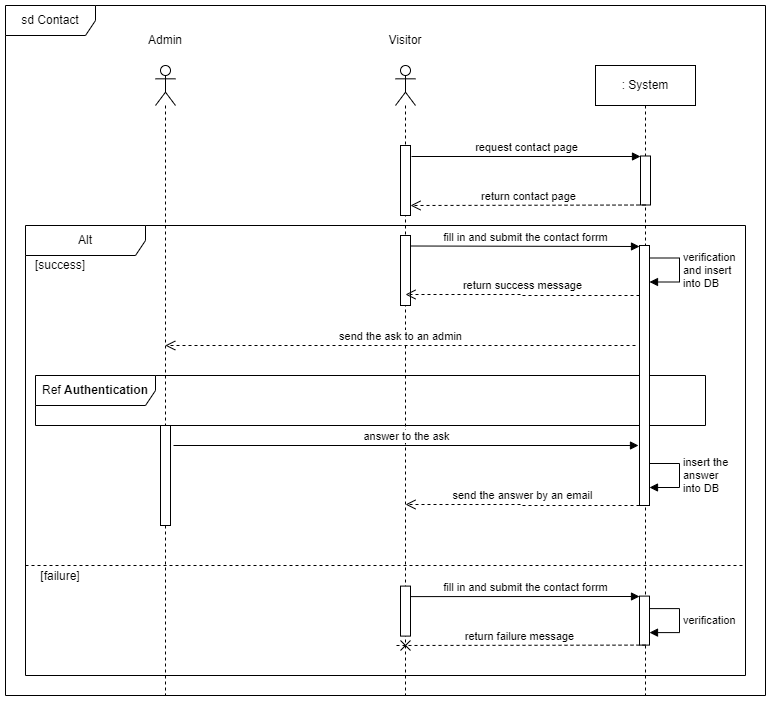

The diagram above was exported from draw.io. Its source (the exported page's mxGraphModel, read from the mxfile embedded in the PNG):
<mxGraphModel dx="1420" dy="717" grid="1" gridSize="10" guides="1" tooltips="1" connect="1" arrows="1" fold="1" page="1" pageScale="1" pageWidth="827" pageHeight="1169" math="0" shadow="0">
  <root>
    <mxCell id="JK-zTLVAJDfIgL0-wa4p-0" />
    <mxCell id="JK-zTLVAJDfIgL0-wa4p-1" parent="JK-zTLVAJDfIgL0-wa4p-0" />
    <mxCell id="IskyRXlKoInyNHv3wAG6-0" value="sd Contact" style="shape=umlFrame;whiteSpace=wrap;html=1;pointerEvents=0;width=90;height=30;" parent="JK-zTLVAJDfIgL0-wa4p-1" vertex="1">
      <mxGeometry x="40" y="40" width="760" height="690" as="geometry" />
    </mxCell>
    <mxCell id="IskyRXlKoInyNHv3wAG6-1" value="" style="shape=umlLifeline;perimeter=lifelinePerimeter;whiteSpace=wrap;html=1;container=1;dropTarget=0;collapsible=0;recursiveResize=0;outlineConnect=0;portConstraint=eastwest;newEdgeStyle={&quot;edgeStyle&quot;:&quot;elbowEdgeStyle&quot;,&quot;elbow&quot;:&quot;vertical&quot;,&quot;curved&quot;:0,&quot;rounded&quot;:0};participant=umlActor;" parent="JK-zTLVAJDfIgL0-wa4p-1" vertex="1">
      <mxGeometry x="190" y="100" width="20" height="630" as="geometry" />
    </mxCell>
    <mxCell id="IskyRXlKoInyNHv3wAG6-2" value="Visitor" style="text;html=1;strokeColor=none;fillColor=none;align=center;verticalAlign=middle;whiteSpace=wrap;rounded=0;" parent="JK-zTLVAJDfIgL0-wa4p-1" vertex="1">
      <mxGeometry x="410" y="60" width="60" height="30" as="geometry" />
    </mxCell>
    <mxCell id="IskyRXlKoInyNHv3wAG6-3" value="" style="shape=umlLifeline;perimeter=lifelinePerimeter;whiteSpace=wrap;html=1;container=1;dropTarget=0;collapsible=0;recursiveResize=0;outlineConnect=0;portConstraint=eastwest;newEdgeStyle={&quot;edgeStyle&quot;:&quot;elbowEdgeStyle&quot;,&quot;elbow&quot;:&quot;vertical&quot;,&quot;curved&quot;:0,&quot;rounded&quot;:0};participant=umlActor;" parent="JK-zTLVAJDfIgL0-wa4p-1" vertex="1">
      <mxGeometry x="430" y="100" width="20" height="630" as="geometry" />
    </mxCell>
    <mxCell id="vqXpNIME6Ncj2v8eHKsc-0" value="" style="html=1;points=[];perimeter=orthogonalPerimeter;outlineConnect=0;targetShapes=umlLifeline;portConstraint=eastwest;newEdgeStyle={&quot;edgeStyle&quot;:&quot;elbowEdgeStyle&quot;,&quot;elbow&quot;:&quot;vertical&quot;,&quot;curved&quot;:0,&quot;rounded&quot;:0};" parent="IskyRXlKoInyNHv3wAG6-3" vertex="1">
      <mxGeometry x="5" y="170" width="10" height="70" as="geometry" />
    </mxCell>
    <mxCell id="IskyRXlKoInyNHv3wAG6-4" value="Admin" style="text;html=1;strokeColor=none;fillColor=none;align=center;verticalAlign=middle;whiteSpace=wrap;rounded=0;" parent="JK-zTLVAJDfIgL0-wa4p-1" vertex="1">
      <mxGeometry x="170" y="60" width="60" height="30" as="geometry" />
    </mxCell>
    <mxCell id="IskyRXlKoInyNHv3wAG6-6" value=": System" style="shape=umlLifeline;perimeter=lifelinePerimeter;whiteSpace=wrap;html=1;container=1;dropTarget=0;collapsible=0;recursiveResize=0;outlineConnect=0;portConstraint=eastwest;newEdgeStyle={&quot;edgeStyle&quot;:&quot;elbowEdgeStyle&quot;,&quot;elbow&quot;:&quot;vertical&quot;,&quot;curved&quot;:0,&quot;rounded&quot;:0};" parent="JK-zTLVAJDfIgL0-wa4p-1" vertex="1">
      <mxGeometry x="630" y="100" width="100" height="630" as="geometry" />
    </mxCell>
    <mxCell id="KjE_34do1AN5xpRK64pj-1" value="" style="html=1;points=[];perimeter=orthogonalPerimeter;outlineConnect=0;targetShapes=umlLifeline;portConstraint=eastwest;newEdgeStyle={&quot;edgeStyle&quot;:&quot;elbowEdgeStyle&quot;,&quot;elbow&quot;:&quot;vertical&quot;,&quot;curved&quot;:0,&quot;rounded&quot;:0};" parent="IskyRXlKoInyNHv3wAG6-6" vertex="1">
      <mxGeometry x="45" y="90.5" width="10" height="49" as="geometry" />
    </mxCell>
    <mxCell id="7kc9FcbS4vAAFt6QiLeh-0" value="Ref &lt;b&gt;Authentication&lt;/b&gt;" style="shape=umlFrame;whiteSpace=wrap;html=1;pointerEvents=0;width=120;height=30;" parent="JK-zTLVAJDfIgL0-wa4p-1" vertex="1">
      <mxGeometry x="70" y="410" width="670" height="50" as="geometry" />
    </mxCell>
    <mxCell id="KjE_34do1AN5xpRK64pj-0" value="" style="html=1;points=[];perimeter=orthogonalPerimeter;outlineConnect=0;targetShapes=umlLifeline;portConstraint=eastwest;newEdgeStyle={&quot;edgeStyle&quot;:&quot;elbowEdgeStyle&quot;,&quot;elbow&quot;:&quot;vertical&quot;,&quot;curved&quot;:0,&quot;rounded&quot;:0};" parent="JK-zTLVAJDfIgL0-wa4p-1" vertex="1">
      <mxGeometry x="435" y="180" width="10" height="70" as="geometry" />
    </mxCell>
    <mxCell id="KjE_34do1AN5xpRK64pj-2" value="request contact page" style="html=1;verticalAlign=bottom;endArrow=block;edgeStyle=elbowEdgeStyle;elbow=vertical;curved=0;rounded=0;" parent="JK-zTLVAJDfIgL0-wa4p-1" target="KjE_34do1AN5xpRK64pj-1" edge="1">
      <mxGeometry relative="1" as="geometry">
        <mxPoint x="446" y="191" as="sourcePoint" />
        <mxPoint x="671" y="191" as="targetPoint" />
        <mxPoint as="offset" />
      </mxGeometry>
    </mxCell>
    <mxCell id="KjE_34do1AN5xpRK64pj-3" value="return contact page" style="html=1;verticalAlign=bottom;endArrow=open;dashed=1;endSize=8;edgeStyle=elbowEdgeStyle;elbow=vertical;curved=0;rounded=0;" parent="JK-zTLVAJDfIgL0-wa4p-1" source="KjE_34do1AN5xpRK64pj-1" edge="1">
      <mxGeometry relative="1" as="geometry">
        <mxPoint x="445" y="240" as="targetPoint" />
        <mxPoint x="690" y="240" as="sourcePoint" />
      </mxGeometry>
    </mxCell>
    <mxCell id="vqXpNIME6Ncj2v8eHKsc-1" value="" style="html=1;points=[];perimeter=orthogonalPerimeter;outlineConnect=0;targetShapes=umlLifeline;portConstraint=eastwest;newEdgeStyle={&quot;edgeStyle&quot;:&quot;elbowEdgeStyle&quot;,&quot;elbow&quot;:&quot;vertical&quot;,&quot;curved&quot;:0,&quot;rounded&quot;:0};" parent="JK-zTLVAJDfIgL0-wa4p-1" vertex="1">
      <mxGeometry x="674" y="280" width="10" height="260" as="geometry" />
    </mxCell>
    <mxCell id="vqXpNIME6Ncj2v8eHKsc-2" value="fill in and submit the contact forrm" style="html=1;verticalAlign=bottom;endArrow=block;edgeStyle=elbowEdgeStyle;elbow=vertical;curved=0;rounded=0;" parent="JK-zTLVAJDfIgL0-wa4p-1" target="vqXpNIME6Ncj2v8eHKsc-1" edge="1">
      <mxGeometry relative="1" as="geometry">
        <mxPoint x="445" y="280.5" as="sourcePoint" />
        <mxPoint x="670" y="280.5" as="targetPoint" />
        <mxPoint as="offset" />
      </mxGeometry>
    </mxCell>
    <mxCell id="BFTzYSSwNO-VZxm7_I2n-0" value="verification&lt;br&gt;and insert&lt;br&gt;into DB" style="html=1;align=left;spacingLeft=2;endArrow=block;rounded=0;edgeStyle=orthogonalEdgeStyle;curved=0;rounded=0;" parent="JK-zTLVAJDfIgL0-wa4p-1" edge="1">
      <mxGeometry relative="1" as="geometry">
        <mxPoint x="684" y="292.5" as="sourcePoint" />
        <Array as="points">
          <mxPoint x="714" y="292.5" />
          <mxPoint x="714" y="316.5" />
          <mxPoint x="684" y="316.5" />
        </Array>
        <mxPoint x="684" y="316.5" as="targetPoint" />
      </mxGeometry>
    </mxCell>
    <mxCell id="BFTzYSSwNO-VZxm7_I2n-1" value="Alt" style="shape=umlFrame;whiteSpace=wrap;html=1;pointerEvents=0;width=120;height=30;" parent="JK-zTLVAJDfIgL0-wa4p-1" vertex="1">
      <mxGeometry x="60" y="260" width="720" height="450" as="geometry" />
    </mxCell>
    <mxCell id="t8JsPaksuaNC7Jun1O_i-1" value="return success message" style="html=1;verticalAlign=bottom;endArrow=open;dashed=1;endSize=8;edgeStyle=elbowEdgeStyle;elbow=horizontal;curved=0;rounded=0;" parent="JK-zTLVAJDfIgL0-wa4p-1" edge="1">
      <mxGeometry x="0.0043" relative="1" as="geometry">
        <mxPoint x="440" y="329" as="targetPoint" />
        <mxPoint x="674" y="330" as="sourcePoint" />
        <mxPoint as="offset" />
      </mxGeometry>
    </mxCell>
    <mxCell id="C0f0Q8vmFOjBqfbOQhz7-0" value="[success]" style="text;html=1;strokeColor=none;fillColor=none;align=center;verticalAlign=middle;whiteSpace=wrap;rounded=0;" parent="JK-zTLVAJDfIgL0-wa4p-1" vertex="1">
      <mxGeometry x="60" y="290" width="70" height="20" as="geometry" />
    </mxCell>
    <mxCell id="7_4W0AJmGkqQNDTznt3r-0" value="send the ask to an admin" style="html=1;verticalAlign=bottom;endArrow=open;dashed=1;endSize=8;edgeStyle=elbowEdgeStyle;elbow=vertical;curved=0;rounded=0;" parent="JK-zTLVAJDfIgL0-wa4p-1" edge="1">
      <mxGeometry relative="1" as="geometry">
        <mxPoint x="199.75" y="380" as="targetPoint" />
        <mxPoint x="670" y="380" as="sourcePoint" />
      </mxGeometry>
    </mxCell>
    <mxCell id="7_4W0AJmGkqQNDTznt3r-2" value="" style="html=1;points=[];perimeter=orthogonalPerimeter;outlineConnect=0;targetShapes=umlLifeline;portConstraint=eastwest;newEdgeStyle={&quot;edgeStyle&quot;:&quot;elbowEdgeStyle&quot;,&quot;elbow&quot;:&quot;vertical&quot;,&quot;curved&quot;:0,&quot;rounded&quot;:0};" parent="JK-zTLVAJDfIgL0-wa4p-1" vertex="1">
      <mxGeometry x="195" y="460" width="10" height="100" as="geometry" />
    </mxCell>
    <mxCell id="7_4W0AJmGkqQNDTznt3r-3" value="" style="group" parent="JK-zTLVAJDfIgL0-wa4p-1" connectable="0" vertex="1">
      <mxGeometry x="60" y="600" width="718.92" height="80.60000000000002" as="geometry" />
    </mxCell>
    <mxCell id="t8JsPaksuaNC7Jun1O_i-0" value="" style="endArrow=none;dashed=1;html=1;rounded=0;entryX=1;entryY=0.533;entryDx=0;entryDy=0;entryPerimeter=0;" parent="7_4W0AJmGkqQNDTznt3r-3" edge="1">
      <mxGeometry width="50" height="50" relative="1" as="geometry">
        <mxPoint as="sourcePoint" />
        <mxPoint x="718.92" y="1.1368683772161603e-13" as="targetPoint" />
      </mxGeometry>
    </mxCell>
    <mxCell id="t8JsPaksuaNC7Jun1O_i-2" value="" style="html=1;points=[];perimeter=orthogonalPerimeter;outlineConnect=0;targetShapes=umlLifeline;portConstraint=eastwest;newEdgeStyle={&quot;edgeStyle&quot;:&quot;elbowEdgeStyle&quot;,&quot;elbow&quot;:&quot;vertical&quot;,&quot;curved&quot;:0,&quot;rounded&quot;:0};" parent="7_4W0AJmGkqQNDTznt3r-3" vertex="1">
      <mxGeometry x="375" y="20.600000000000023" width="10" height="50" as="geometry" />
    </mxCell>
    <mxCell id="t8JsPaksuaNC7Jun1O_i-3" value="" style="html=1;points=[];perimeter=orthogonalPerimeter;outlineConnect=0;targetShapes=umlLifeline;portConstraint=eastwest;newEdgeStyle={&quot;edgeStyle&quot;:&quot;elbowEdgeStyle&quot;,&quot;elbow&quot;:&quot;vertical&quot;,&quot;curved&quot;:0,&quot;rounded&quot;:0};" parent="7_4W0AJmGkqQNDTznt3r-3" vertex="1">
      <mxGeometry x="614" y="30.600000000000023" width="10" height="49" as="geometry" />
    </mxCell>
    <mxCell id="t8JsPaksuaNC7Jun1O_i-4" value="fill in and submit the contact forrm" style="html=1;verticalAlign=bottom;endArrow=block;edgeStyle=elbowEdgeStyle;elbow=vertical;curved=0;rounded=0;" parent="7_4W0AJmGkqQNDTznt3r-3" target="t8JsPaksuaNC7Jun1O_i-3" edge="1">
      <mxGeometry relative="1" as="geometry">
        <mxPoint x="385" y="31.100000000000023" as="sourcePoint" />
        <mxPoint x="610" y="31.100000000000023" as="targetPoint" />
        <mxPoint as="offset" />
      </mxGeometry>
    </mxCell>
    <mxCell id="t8JsPaksuaNC7Jun1O_i-5" value="verification&lt;br&gt;" style="html=1;align=left;spacingLeft=2;endArrow=block;rounded=0;edgeStyle=orthogonalEdgeStyle;curved=0;rounded=0;" parent="7_4W0AJmGkqQNDTznt3r-3" edge="1">
      <mxGeometry relative="1" as="geometry">
        <mxPoint x="624" y="43.10000000000002" as="sourcePoint" />
        <Array as="points">
          <mxPoint x="654" y="43.10000000000002" />
          <mxPoint x="654" y="67.10000000000002" />
          <mxPoint x="624" y="67.10000000000002" />
        </Array>
        <mxPoint x="624" y="67.10000000000002" as="targetPoint" />
      </mxGeometry>
    </mxCell>
    <mxCell id="t8JsPaksuaNC7Jun1O_i-6" value="return failure message" style="html=1;verticalAlign=bottom;endArrow=cross;dashed=1;endSize=8;edgeStyle=elbowEdgeStyle;elbow=vertical;curved=0;rounded=0;endFill=0;" parent="7_4W0AJmGkqQNDTznt3r-3" edge="1">
      <mxGeometry x="0.0043" relative="1" as="geometry">
        <mxPoint x="370" y="80.60000000000002" as="targetPoint" />
        <mxPoint x="620" y="79.60000000000002" as="sourcePoint" />
        <mxPoint as="offset" />
      </mxGeometry>
    </mxCell>
    <mxCell id="C0f0Q8vmFOjBqfbOQhz7-1" value="[failure]" style="text;html=1;strokeColor=none;fillColor=none;align=center;verticalAlign=middle;whiteSpace=wrap;rounded=0;" parent="7_4W0AJmGkqQNDTznt3r-3" vertex="1">
      <mxGeometry y="0.6000000000000227" width="70" height="20" as="geometry" />
    </mxCell>
    <mxCell id="7_4W0AJmGkqQNDTznt3r-4" value="answer to the ask" style="html=1;verticalAlign=bottom;endArrow=block;edgeStyle=elbowEdgeStyle;elbow=vertical;curved=0;rounded=0;" parent="JK-zTLVAJDfIgL0-wa4p-1" edge="1">
      <mxGeometry relative="1" as="geometry">
        <mxPoint x="208" y="480" as="sourcePoint" />
        <mxPoint x="673" y="480" as="targetPoint" />
        <mxPoint as="offset" />
      </mxGeometry>
    </mxCell>
    <mxCell id="7_4W0AJmGkqQNDTznt3r-5" value="insert the&lt;br&gt;answer&lt;br&gt;into DB" style="html=1;align=left;spacingLeft=2;endArrow=block;rounded=0;edgeStyle=orthogonalEdgeStyle;curved=0;rounded=0;" parent="JK-zTLVAJDfIgL0-wa4p-1" edge="1">
      <mxGeometry relative="1" as="geometry">
        <mxPoint x="684" y="498" as="sourcePoint" />
        <Array as="points">
          <mxPoint x="714" y="498" />
          <mxPoint x="714" y="522" />
          <mxPoint x="684" y="522" />
        </Array>
        <mxPoint x="684" y="522" as="targetPoint" />
      </mxGeometry>
    </mxCell>
    <mxCell id="7_4W0AJmGkqQNDTznt3r-7" value="send the answer by an email" style="html=1;verticalAlign=bottom;endArrow=open;dashed=1;endSize=8;edgeStyle=elbowEdgeStyle;elbow=horizontal;curved=0;rounded=0;" parent="JK-zTLVAJDfIgL0-wa4p-1" edge="1">
      <mxGeometry x="0.0043" relative="1" as="geometry">
        <mxPoint x="440" y="539" as="targetPoint" />
        <mxPoint x="674" y="540" as="sourcePoint" />
        <mxPoint as="offset" />
      </mxGeometry>
    </mxCell>
  </root>
</mxGraphModel>